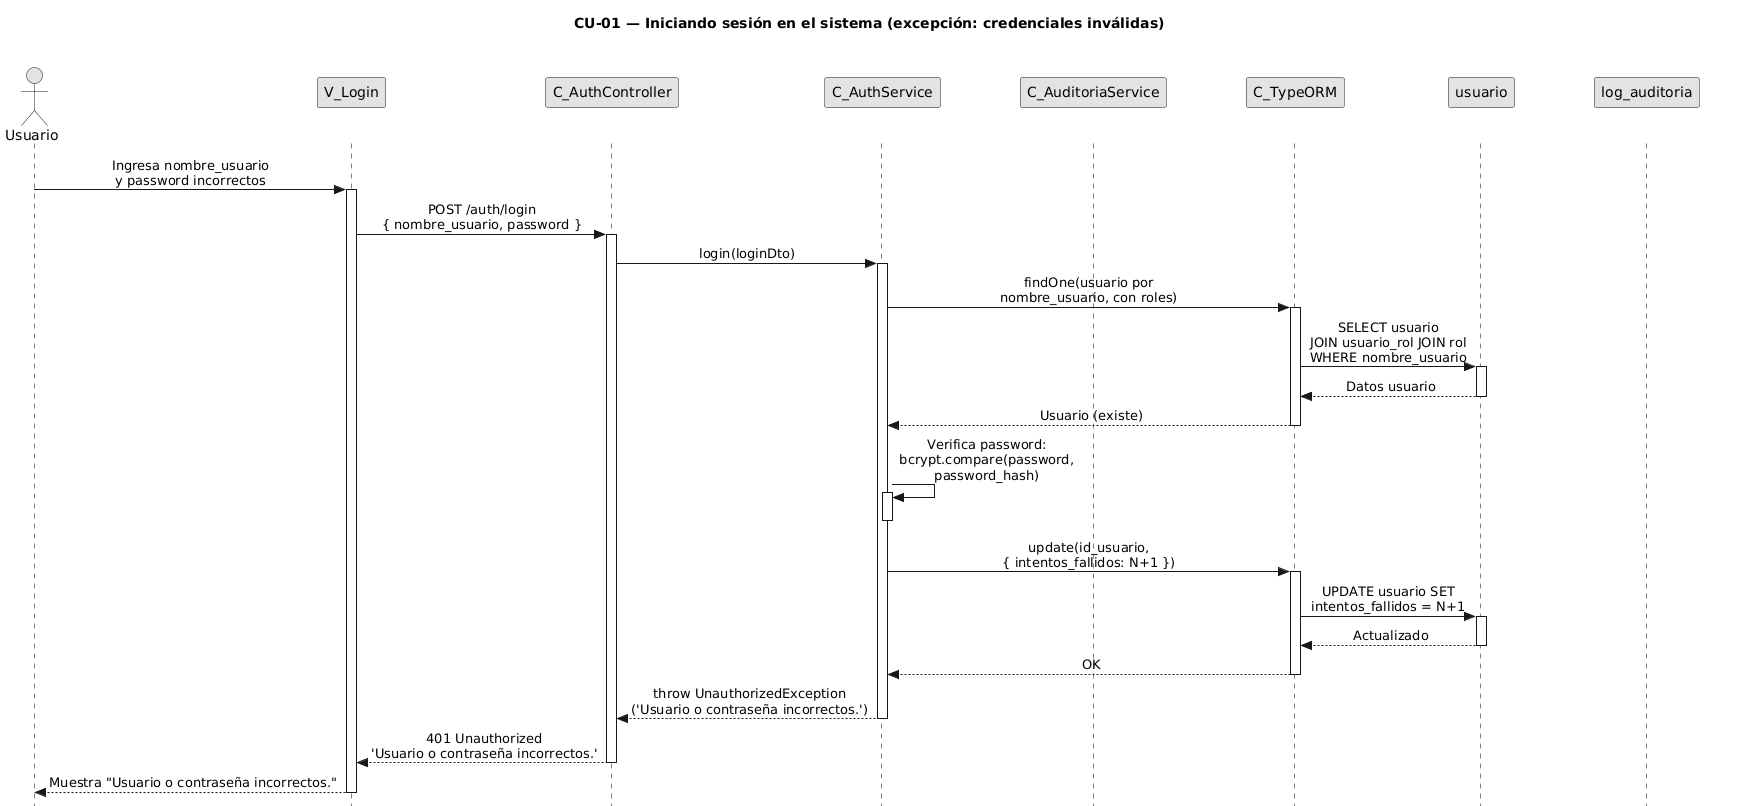

The diagram above was rendered by PlantUML. Its source (embedded in the PNG):
@startuml CU01-exc-credenciales-invalidas
title CU-01 — Iniciando sesión en el sistema (excepción: credenciales inválidas)

skinparam style strictuml
skinparam monochrome true
skinparam shadowing false
skinparam sequenceMessageAlign center
<style>
sequenceDiagram {
  participant {
    Margin 35
  }
  actor {
    Margin 15
  }
}
</style>
skinparam sequence {
  MessageAlign center
  LifeLineBorderColor black
}
hide footbox

actor "Usuario" as user
participant "V_Login" as view
participant "C_AuthController" as ctrl
participant "C_AuthService" as svc
participant "C_AuditoriaService" as aud
participant "C_TypeORM" as orm
participant "usuario" as uent
participant "log_auditoria" as aent

user -> view : Ingresa nombre_usuario\ny password incorrectos
activate view

view -> ctrl : POST /auth/login\n{ nombre_usuario, password }
activate ctrl

ctrl -> svc : login(loginDto)
activate svc

svc -> orm : findOne(usuario por\nnombre_usuario, con roles)
activate orm

orm -> uent : SELECT usuario\nJOIN usuario_rol JOIN rol\nWHERE nombre_usuario
activate uent
uent --> orm : Datos usuario
deactivate uent

orm --> svc : Usuario (existe)
deactivate orm

svc -> svc : Verifica password:\nbcrypt.compare(password,\npassword_hash)
activate svc
deactivate svc

svc -> orm : update(id_usuario,\n{ intentos_fallidos: N+1 })
activate orm

orm -> uent : UPDATE usuario SET\nintentos_fallidos = N+1
activate uent
uent --> orm : Actualizado
deactivate uent

orm --> svc : OK
deactivate orm

svc --> ctrl : throw UnauthorizedException\n('Usuario o contraseña incorrectos.')
deactivate svc

ctrl --> view : 401 Unauthorized\n'Usuario o contraseña incorrectos.'
deactivate ctrl

view --> user : Muestra "Usuario o contraseña incorrectos."
deactivate view

@enduml